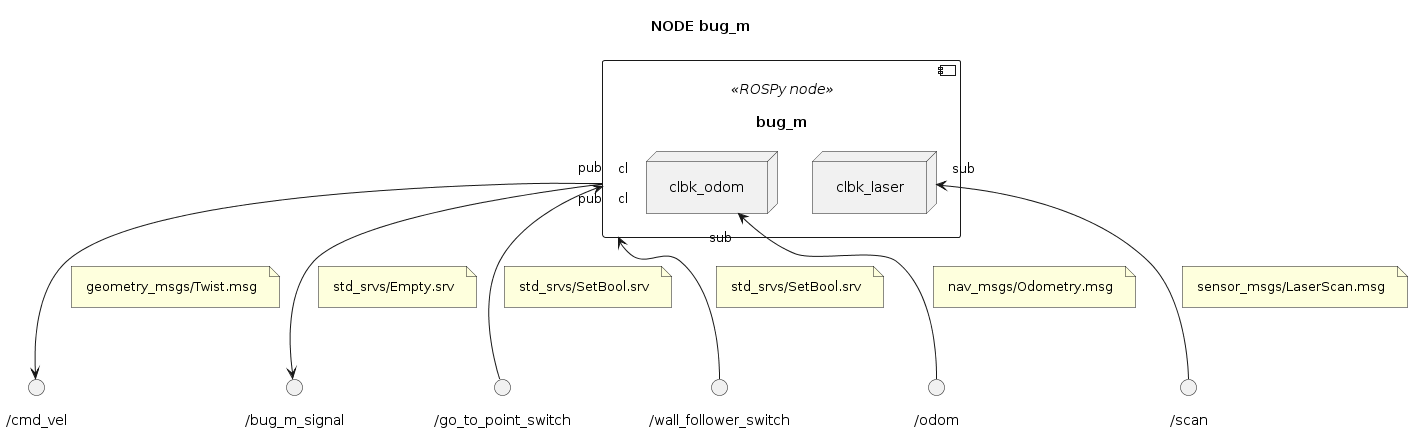

The diagram above was rendered by PlantUML. Its source (embedded in the PNG):
@startuml

''' INFOS
title NODE bug_m
skinparam Padding 8
allow_mixing


''' COMPONENTS
component "bug_m" <<ROSPy node>> as NODE_BUG_M {
	node "clbk_odom" as NODE_BUG_M.READ_ODOM
	node "clbk_laser" as NODE_BUG_M.LISTENER_LASER
}

() "/odom" as TOPIC_ODOM
NODE_BUG_M.READ_ODOM "sub" <-- TOPIC_ODOM
note on link: nav_msgs/Odometry.msg

() "/scan" as TOPIC_LASER
NODE_BUG_M.LISTENER_LASER "sub" <-- TOPIC_LASER
note on link: sensor_msgs/LaserScan.msg

() "/cmd_vel" as TOPIC_VEL
NODE_BUG_M "pub" --> TOPIC_VEL
note on link: geometry_msgs/Twist.msg

() "/bug_m_signal" as TOPIC_BUG_M_SIGNAL
NODE_BUG_M "pub" --> TOPIC_BUG_M_SIGNAL
note on link: std_srvs/Empty.srv

() "/go_to_point_switch" as SRV_GOTO_SWITCH
NODE_BUG_M "cl" <-- SRV_GOTO_SWITCH
note on link: std_srvs/SetBool.srv

() "/wall_follower_switch" as SRV_WALL_SWITCH
NODE_BUG_M "cl" <-- SRV_WALL_SWITCH
note on link: std_srvs/SetBool.srv

@enduml